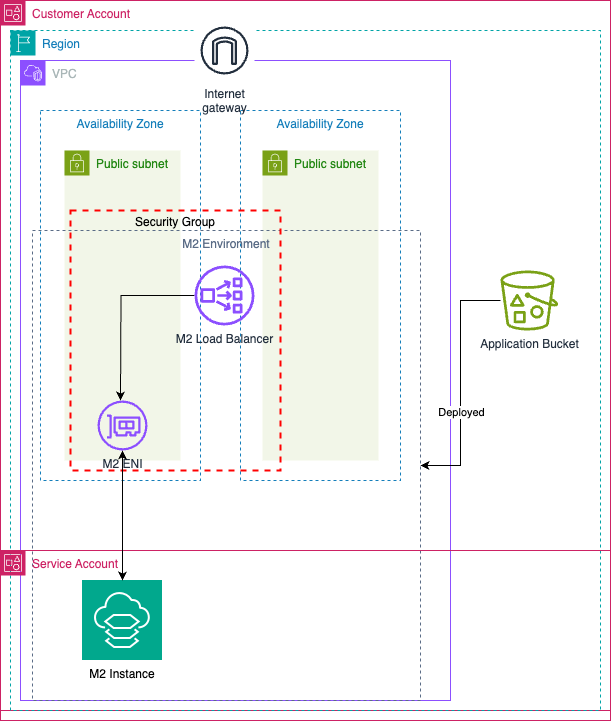

The diagram above was exported from draw.io. Its source (the exported page's mxGraphModel, read from the mxfile embedded in the PNG):
<mxGraphModel dx="1114" dy="999" grid="1" gridSize="10" guides="1" tooltips="1" connect="1" arrows="1" fold="1" page="1" pageScale="1" pageWidth="827" pageHeight="1169" math="0" shadow="0">
  <root>
    <mxCell id="0" />
    <mxCell id="1" parent="0" />
    <mxCell id="14CGLhOL8HgO2hVUa04r-3" value="Customer Account" style="points=[[0,0],[0.25,0],[0.5,0],[0.75,0],[1,0],[1,0.25],[1,0.5],[1,0.75],[1,1],[0.75,1],[0.5,1],[0.25,1],[0,1],[0,0.75],[0,0.5],[0,0.25]];outlineConnect=0;gradientColor=none;html=1;whiteSpace=wrap;fontSize=12;fontStyle=0;container=1;pointerEvents=0;collapsible=0;recursiveResize=0;shape=mxgraph.aws4.group;grIcon=mxgraph.aws4.group_account;strokeColor=#CD2264;fillColor=none;verticalAlign=top;align=left;spacingLeft=30;fontColor=#CD2264;dashed=0;" parent="1" vertex="1">
      <mxGeometry x="30" y="200" width="610" height="710" as="geometry" />
    </mxCell>
    <mxCell id="14CGLhOL8HgO2hVUa04r-4" value="Region" style="points=[[0,0],[0.25,0],[0.5,0],[0.75,0],[1,0],[1,0.25],[1,0.5],[1,0.75],[1,1],[0.75,1],[0.5,1],[0.25,1],[0,1],[0,0.75],[0,0.5],[0,0.25]];outlineConnect=0;gradientColor=none;html=1;whiteSpace=wrap;fontSize=12;fontStyle=0;container=1;pointerEvents=0;collapsible=0;recursiveResize=0;shape=mxgraph.aws4.group;grIcon=mxgraph.aws4.group_region;strokeColor=#00A4A6;fillColor=none;verticalAlign=top;align=left;spacingLeft=30;fontColor=#147EBA;dashed=1;" parent="14CGLhOL8HgO2hVUa04r-3" vertex="1">
      <mxGeometry x="10" y="30" width="590" height="680" as="geometry" />
    </mxCell>
    <mxCell id="14CGLhOL8HgO2hVUa04r-5" value="VPC" style="points=[[0,0],[0.25,0],[0.5,0],[0.75,0],[1,0],[1,0.25],[1,0.5],[1,0.75],[1,1],[0.75,1],[0.5,1],[0.25,1],[0,1],[0,0.75],[0,0.5],[0,0.25]];outlineConnect=0;gradientColor=none;html=1;whiteSpace=wrap;fontSize=12;fontStyle=0;container=1;pointerEvents=0;collapsible=0;recursiveResize=0;shape=mxgraph.aws4.group;grIcon=mxgraph.aws4.group_vpc2;strokeColor=#8C4FFF;fillColor=none;verticalAlign=top;align=left;spacingLeft=30;fontColor=#AAB7B8;dashed=0;" parent="14CGLhOL8HgO2hVUa04r-4" vertex="1">
      <mxGeometry x="10" y="30" width="430" height="640" as="geometry" />
    </mxCell>
    <mxCell id="14CGLhOL8HgO2hVUa04r-6" value="Availability Zone" style="fillColor=none;strokeColor=#147EBA;dashed=1;verticalAlign=top;fontStyle=0;fontColor=#147EBA;whiteSpace=wrap;html=1;" parent="14CGLhOL8HgO2hVUa04r-5" vertex="1">
      <mxGeometry x="20" y="50" width="160" height="370" as="geometry" />
    </mxCell>
    <mxCell id="14CGLhOL8HgO2hVUa04r-11" value="Availability Zone" style="fillColor=none;strokeColor=#147EBA;dashed=1;verticalAlign=top;fontStyle=0;fontColor=#147EBA;whiteSpace=wrap;html=1;" parent="14CGLhOL8HgO2hVUa04r-5" vertex="1">
      <mxGeometry x="220" y="50" width="160" height="370" as="geometry" />
    </mxCell>
    <mxCell id="14CGLhOL8HgO2hVUa04r-28" value="Public subnet" style="points=[[0,0],[0.25,0],[0.5,0],[0.75,0],[1,0],[1,0.25],[1,0.5],[1,0.75],[1,1],[0.75,1],[0.5,1],[0.25,1],[0,1],[0,0.75],[0,0.5],[0,0.25]];outlineConnect=0;gradientColor=none;html=1;whiteSpace=wrap;fontSize=12;fontStyle=0;container=1;pointerEvents=0;collapsible=0;recursiveResize=0;shape=mxgraph.aws4.group;grIcon=mxgraph.aws4.group_security_group;grStroke=0;strokeColor=#7AA116;fillColor=#F2F6E8;verticalAlign=top;align=left;spacingLeft=30;fontColor=#248814;dashed=0;" parent="14CGLhOL8HgO2hVUa04r-5" vertex="1">
      <mxGeometry x="44" y="90" width="116" height="310" as="geometry" />
    </mxCell>
    <mxCell id="14CGLhOL8HgO2hVUa04r-29" value="M2 ENI" style="sketch=0;outlineConnect=0;fontColor=#232F3E;gradientColor=none;fillColor=#8C4FFF;strokeColor=none;dashed=0;verticalLabelPosition=bottom;verticalAlign=top;align=center;html=1;fontSize=12;fontStyle=0;aspect=fixed;pointerEvents=1;shape=mxgraph.aws4.elastic_network_interface;" parent="14CGLhOL8HgO2hVUa04r-28" vertex="1">
      <mxGeometry x="33" y="250" width="50" height="50" as="geometry" />
    </mxCell>
    <mxCell id="14CGLhOL8HgO2hVUa04r-27" style="edgeStyle=orthogonalEdgeStyle;rounded=0;orthogonalLoop=1;jettySize=auto;html=1;" parent="14CGLhOL8HgO2hVUa04r-5" source="14CGLhOL8HgO2hVUa04r-26" edge="1">
      <mxGeometry relative="1" as="geometry">
        <mxPoint x="100" y="340" as="targetPoint" />
      </mxGeometry>
    </mxCell>
    <mxCell id="4LkBZlG7UxrlaeLVsOPg-5" value="Public subnet" style="points=[[0,0],[0.25,0],[0.5,0],[0.75,0],[1,0],[1,0.25],[1,0.5],[1,0.75],[1,1],[0.75,1],[0.5,1],[0.25,1],[0,1],[0,0.75],[0,0.5],[0,0.25]];outlineConnect=0;gradientColor=none;html=1;whiteSpace=wrap;fontSize=12;fontStyle=0;container=1;pointerEvents=0;collapsible=0;recursiveResize=0;shape=mxgraph.aws4.group;grIcon=mxgraph.aws4.group_security_group;grStroke=0;strokeColor=#7AA116;fillColor=#F2F6E8;verticalAlign=top;align=left;spacingLeft=30;fontColor=#248814;dashed=0;" parent="14CGLhOL8HgO2hVUa04r-5" vertex="1">
      <mxGeometry x="242" y="90" width="116" height="310" as="geometry" />
    </mxCell>
    <mxCell id="4LkBZlG7UxrlaeLVsOPg-2" value="M2 Environment" style="fillColor=none;strokeColor=#5A6C86;dashed=1;verticalAlign=top;fontStyle=0;fontColor=#5A6C86;whiteSpace=wrap;html=1;" parent="14CGLhOL8HgO2hVUa04r-5" vertex="1">
      <mxGeometry x="12" y="170" width="388" height="470" as="geometry" />
    </mxCell>
    <mxCell id="14CGLhOL8HgO2hVUa04r-26" value="M2 Load Balancer" style="sketch=0;outlineConnect=0;fontColor=#232F3E;gradientColor=none;fillColor=#8C4FFF;strokeColor=none;dashed=0;verticalLabelPosition=bottom;verticalAlign=top;align=center;html=1;fontSize=12;fontStyle=0;aspect=fixed;pointerEvents=1;shape=mxgraph.aws4.network_load_balancer;" parent="14CGLhOL8HgO2hVUa04r-5" vertex="1">
      <mxGeometry x="174" y="205" width="60" height="60" as="geometry" />
    </mxCell>
    <mxCell id="iGiGS2CE--y2x-XeJ9Tu-3" value="Security Group" style="fontStyle=0;verticalAlign=top;align=center;spacingTop=-2;fillColor=none;rounded=0;whiteSpace=wrap;html=1;strokeColor=#FF0000;strokeWidth=2;dashed=1;container=1;collapsible=0;expand=0;recursiveResize=0;" vertex="1" parent="14CGLhOL8HgO2hVUa04r-5">
      <mxGeometry x="50" y="150" width="210" height="260" as="geometry" />
    </mxCell>
    <mxCell id="4LkBZlG7UxrlaeLVsOPg-3" style="edgeStyle=orthogonalEdgeStyle;rounded=0;orthogonalLoop=1;jettySize=auto;html=1;entryX=1;entryY=0.5;entryDx=0;entryDy=0;" parent="14CGLhOL8HgO2hVUa04r-4" source="4LkBZlG7UxrlaeLVsOPg-1" target="4LkBZlG7UxrlaeLVsOPg-2" edge="1">
      <mxGeometry relative="1" as="geometry" />
    </mxCell>
    <mxCell id="4LkBZlG7UxrlaeLVsOPg-4" value="Deployed" style="edgeLabel;html=1;align=center;verticalAlign=middle;resizable=0;points=[];" parent="4LkBZlG7UxrlaeLVsOPg-3" vertex="1" connectable="0">
      <mxGeometry x="0.2408" relative="1" as="geometry">
        <mxPoint as="offset" />
      </mxGeometry>
    </mxCell>
    <mxCell id="4LkBZlG7UxrlaeLVsOPg-1" value="Application Bucket" style="sketch=0;outlineConnect=0;fontColor=#232F3E;gradientColor=none;fillColor=#7AA116;strokeColor=none;dashed=0;verticalLabelPosition=bottom;verticalAlign=top;align=center;html=1;fontSize=12;fontStyle=0;aspect=fixed;pointerEvents=1;shape=mxgraph.aws4.bucket_with_objects;" parent="14CGLhOL8HgO2hVUa04r-4" vertex="1">
      <mxGeometry x="490" y="240" width="57.69" height="60" as="geometry" />
    </mxCell>
    <mxCell id="iGiGS2CE--y2x-XeJ9Tu-1" value="Internet&#10;gateway" style="sketch=0;outlineConnect=0;fontColor=#232F3E;gradientColor=none;strokeColor=#232F3E;fillColor=#ffffff;dashed=0;verticalLabelPosition=bottom;verticalAlign=top;align=center;html=1;fontSize=12;fontStyle=0;aspect=fixed;shape=mxgraph.aws4.resourceIcon;resIcon=mxgraph.aws4.internet_gateway;" vertex="1" parent="14CGLhOL8HgO2hVUa04r-3">
      <mxGeometry x="194" y="20" width="60" height="60" as="geometry" />
    </mxCell>
    <mxCell id="14CGLhOL8HgO2hVUa04r-22" value="Service Account" style="points=[[0,0],[0.25,0],[0.5,0],[0.75,0],[1,0],[1,0.25],[1,0.5],[1,0.75],[1,1],[0.75,1],[0.5,1],[0.25,1],[0,1],[0,0.75],[0,0.5],[0,0.25]];outlineConnect=0;gradientColor=none;html=1;whiteSpace=wrap;fontSize=12;fontStyle=0;container=1;pointerEvents=0;collapsible=0;recursiveResize=0;shape=mxgraph.aws4.group;grIcon=mxgraph.aws4.group_account;strokeColor=#CD2264;fillColor=none;verticalAlign=top;align=left;spacingLeft=30;fontColor=#CD2264;dashed=0;" parent="1" vertex="1">
      <mxGeometry x="30" y="750" width="610" height="170" as="geometry" />
    </mxCell>
    <mxCell id="14CGLhOL8HgO2hVUa04r-14" value="M2 Instance" style="shape=image;verticalLabelPosition=bottom;labelBackgroundColor=default;verticalAlign=top;aspect=fixed;imageAspect=0;image=data:image/png,(base64 omitted: 3796 chars);" parent="14CGLhOL8HgO2hVUa04r-22" vertex="1">
      <mxGeometry x="82" y="30" width="80" height="80" as="geometry" />
    </mxCell>
    <mxCell id="14CGLhOL8HgO2hVUa04r-24" style="edgeStyle=orthogonalEdgeStyle;rounded=0;orthogonalLoop=1;jettySize=auto;html=1;startArrow=classic;startFill=1;" parent="1" source="14CGLhOL8HgO2hVUa04r-29" target="14CGLhOL8HgO2hVUa04r-14" edge="1">
      <mxGeometry relative="1" as="geometry">
        <mxPoint x="280" y="660" as="sourcePoint" />
      </mxGeometry>
    </mxCell>
  </root>
</mxGraphModel>